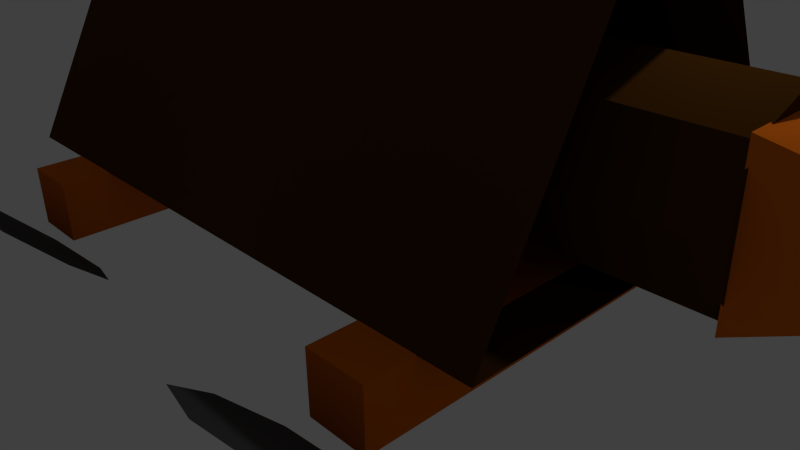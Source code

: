 # Source: heavybatteringram2d.blend  (saved by Blender 2.73.0; exported with 4.5.12 LTS)
import bpy
from mathutils import Matrix  # noqa: F401  (used for matrix-valued properties, if any)

bpy.ops.wm.read_factory_settings(use_empty=True)
scene = bpy.context.scene
scene.name = 'Scene'

# ---- collections
col_collection_1 = bpy.data.collections.new('Collection 1'); scene.collection.children.link(col_collection_1)

# ---- materials (node trees are filled in below, after node groups)
mat_material_003 = bpy.data.materials.new('Material.003')
mat_material_003.alpha_threshold = 0.0
mat_material_003.use_transparent_shadow = False
mat_material_003.diffuse_color = (0.7743, 0.1633, 0.009956, 1.0)
mat_material_003.roughness = 0.5
mat_material_003.line_color = (0.0, 0.0, 0.0, 1.0)
mat_material_001 = bpy.data.materials.new('Material.001')
mat_material_001.alpha_threshold = 0.0
mat_material_001.use_transparent_shadow = False
mat_material_001.diffuse_color = (0.09084, 0.09084, 0.09084, 1.0)
mat_material_001.roughness = 0.5
mat_material_001.line_color = (0.0, 0.0, 0.0, 1.0)
mat_material_002 = bpy.data.materials.new('Material.002')
mat_material_002.alpha_threshold = 0.0
mat_material_002.use_transparent_shadow = False
mat_material_002.diffuse_color = (0.07324, 0.02769, 0.00348, 1.0)
mat_material_002.roughness = 0.5
mat_material_002.line_color = (0.0, 0.0, 0.0, 1.0)

# ---- material node trees

# ---- world
world_world = bpy.data.worlds.new('World'); scene.world = world_world
world_world.color = (0.05088, 0.05088, 0.05088)
world_world.use_sun_shadow = False
world_world.sun_shadow_jitter_overblur = 0.0
world_world.cycles.sampling_method = 'MANUAL'
world_world.cycles.sample_map_resolution = 256

# ---- cameras
cam_camera = bpy.data.cameras.new('Camera')
cam_camera.clip_end = 100.0
cam_camera.lens = 35.0
cam_camera.sensor_width = 32.0
cam_camera.sensor_height = 18.0
cam_camera.ortho_scale = 7.314
cam_camera.dof.focus_distance = 0.0
cam_camera.dof.aperture_fstop = 128.0

# ---- lights
light_lamp = bpy.data.lights.new('Lamp', 'POINT')
light_lamp.transmission_factor = 0.0
light_lamp.cutoff_distance = 30.0
light_lamp.energy = 100.0
light_lamp.shadow_buffer_clip_start = 1.001
light_lamp.shadow_soft_size = 0.1
light_lamp.shadow_maximum_resolution = 0.006
light_lamp.use_absolute_resolution = True
light_lamp.cycles.use_multiple_importance_sampling = False

# ---- meshes
me_cube_003 = bpy.data.meshes.new('Cube.003')
me_cube_003.from_pydata([(-1.0, -1.0, -1.0), (-1.0, 1.0, -1.0), (0.5792, 0.4526, -0.4526), (0.5792, -0.4526, -0.4526), (-1.0, -1.0, 1.0), (-1.0, 1.0, 1.0), (0.5792, 0.4526, 0.4526), (0.5792, -0.4526, 0.4526)], [], [(4, 5, 1, 0), (5, 6, 2, 1), (6, 7, 3, 2), (7, 4, 0, 3), (0, 1, 2, 3), (7, 6, 5, 4)])
me_cube_003.materials.append(mat_material_003)
me_cube_003.use_remesh_preserve_volume = False
me_cube_003.use_remesh_preserve_attributes = False
me_cube_003.use_mirror_vertex_groups = False
me_cube_003.update()
me_plane = bpy.data.meshes.new('Plane')
me_plane.from_pydata([(-1.0, -1.0, 0.0), (1.0, -1.0, 0.0), (-1.0, 1.0, 0.0), (1.0, 1.0, 0.0), (-1.336, 0.0, 0.0), (1.336, 0.0, 0.0), (0.0, -1.401, -3.031e-08), (0.0, 1.401, 3.031e-08), (0.0, 0.0, 0.0)], [], [(8, 5, 3, 7), (6, 1, 5, 8), (0, 6, 8, 4), (4, 8, 7, 2)])
me_plane.materials.append(mat_material_001)
me_plane.use_remesh_preserve_volume = False
me_plane.use_remesh_preserve_attributes = False
me_plane.use_mirror_vertex_groups = False
me_plane.update()
me_cube_001 = bpy.data.meshes.new('Cube.001')
me_cube_001.from_pydata([(-1.0, -1.0, -1.0), (-1.0, 1.0, -1.0), (1.0, 1.0, -1.0), (1.0, -1.0, -1.0), (-1.0, -1.0, 1.0), (-1.0, 1.0, 1.0), (1.0, 1.0, 1.0), (1.0, -1.0, 1.0)], [], [(4, 5, 1, 0), (5, 6, 2, 1), (6, 7, 3, 2), (7, 4, 0, 3), (0, 1, 2, 3), (7, 6, 5, 4)])
me_cube_001.materials.append(mat_material_003)
me_cube_001.use_remesh_preserve_volume = False
me_cube_001.use_remesh_preserve_attributes = False
me_cube_001.use_mirror_vertex_groups = False
me_cube_001.update()
me_cube = bpy.data.meshes.new('Cube')
me_cube.from_pydata([(1.0, 1.0, -1.0), (1.0, -1.0, -1.0), (-1.0, -1.0, -1.0), (-1.0, 1.0, -1.0), (1.0, 0.382, 1.0), (1.0, -0.382, 1.0), (-1.0, -0.382, 1.0), (-1.0, 0.382, 1.0), (-0.5205, -0.3185, -0.7142), (-0.5205, 0.3185, -0.7142), (1.3, 0.3185, -0.7142), (1.3, -0.3185, -0.7142), (-0.5205, -0.3185, 0.3862), (-0.5205, 0.3185, 0.3862), (1.3, 0.3185, 0.3862), (1.3, -0.3185, 0.3862), (-0.5205, 0.0, 0.5857), (-0.5205, 0.0, -0.9137), (1.3, 0.0, 0.5857), (1.3, 0.0, -0.9137), (-0.5205, -0.4405, -0.164), (-0.5205, 0.4405, -0.164), (1.3, 0.4405, -0.164), (1.3, -0.4405, -0.164), (1.3, 0.0, -0.164), (-0.5205, 0.0, -0.164)], [], [(0, 1, 2, 3), (4, 7, 6, 5), (25, 21, 9, 17), (1, 5, 6, 2), (2, 6, 7, 3), (4, 0, 3, 7), (21, 22, 10, 9), (24, 23, 11, 19), (23, 20, 8, 11), (17, 9, 10, 19), (18, 14, 13, 16), (15, 18, 16, 12), (8, 17, 19, 11), (22, 24, 19, 10), (20, 25, 17, 8), (12, 16, 25, 20), (14, 18, 24, 22), (15, 12, 20, 23), (18, 15, 23, 24), (13, 14, 22, 21), (16, 13, 21, 25)])
me_cube.materials.append(mat_material_002)
me_cube.use_remesh_preserve_volume = False
me_cube.use_remesh_preserve_attributes = False
me_cube.use_mirror_vertex_groups = False
me_cube.update()
me_cube_002 = bpy.data.meshes.new('Cube.002')
me_cube_002.from_pydata([(-1.0, -1.0, -1.0), (-1.0, 1.0, -1.0), (1.0, 1.0, -1.0), (1.0, -1.0, -1.0), (-1.0, -1.0, 1.0), (-1.0, 1.0, 1.0), (1.0, 1.0, 1.0), (1.0, -1.0, 1.0)], [], [(4, 5, 1, 0), (5, 6, 2, 1), (6, 7, 3, 2), (7, 4, 0, 3), (0, 1, 2, 3), (7, 6, 5, 4)])
me_cube_002.materials.append(mat_material_003)
me_cube_002.use_remesh_preserve_volume = False
me_cube_002.use_remesh_preserve_attributes = False
me_cube_002.use_mirror_vertex_groups = False
me_cube_002.update()
me_plane_001 = bpy.data.meshes.new('Plane.001')
me_plane_001.from_pydata([(-1.0, -1.0, 0.0), (1.0, -1.0, 0.0), (-1.0, 1.0, 0.0), (1.0, 1.0, 0.0), (-1.336, 0.0, 0.0), (1.336, 0.0, 0.0), (0.0, -1.401, -3.031e-08), (0.0, 1.401, 3.031e-08), (0.0, 0.0, 0.0)], [], [(8, 5, 3, 7), (6, 1, 5, 8), (0, 6, 8, 4), (4, 8, 7, 2)])
me_plane_001.materials.append(mat_material_001)
me_plane_001.use_remesh_preserve_volume = False
me_plane_001.use_remesh_preserve_attributes = False
me_plane_001.use_mirror_vertex_groups = False
me_plane_001.update()
me_plane_002 = bpy.data.meshes.new('Plane.002')
me_plane_002.from_pydata([(-1.0, -1.0, 0.0), (1.0, -1.0, 0.0), (-1.0, 1.0, 0.0), (1.0, 1.0, 0.0), (-1.336, 0.0, 0.0), (1.336, 0.0, 0.0), (0.0, -1.401, -3.031e-08), (0.0, 1.401, 3.031e-08), (0.0, 0.0, 0.0)], [], [(8, 5, 3, 7), (6, 1, 5, 8), (0, 6, 8, 4), (4, 8, 7, 2)])
me_plane_002.materials.append(mat_material_001)
me_plane_002.use_remesh_preserve_volume = False
me_plane_002.use_remesh_preserve_attributes = False
me_plane_002.use_mirror_vertex_groups = False
me_plane_002.update()
me_plane_003 = bpy.data.meshes.new('Plane.003')
me_plane_003.from_pydata([(-1.0, -1.0, 0.0), (1.0, -1.0, 0.0), (-1.0, 1.0, 0.0), (1.0, 1.0, 0.0), (-1.336, 0.0, 0.0), (1.336, 0.0, 0.0), (0.0, -1.401, -3.031e-08), (0.0, 1.401, 3.031e-08), (0.0, 0.0, 0.0)], [], [(8, 5, 3, 7), (6, 1, 5, 8), (0, 6, 8, 4), (4, 8, 7, 2)])
me_plane_003.materials.append(mat_material_001)
me_plane_003.use_remesh_preserve_volume = False
me_plane_003.use_remesh_preserve_attributes = False
me_plane_003.use_mirror_vertex_groups = False
me_plane_003.update()

# ---- objects
ob_cube_003 = bpy.data.objects.new('Cube.003', me_cube_003)
ob_plane = bpy.data.objects.new('Plane', me_plane)
ob_cube_001 = bpy.data.objects.new('Cube.001', me_cube_001)
ob_cube = bpy.data.objects.new('Cube', me_cube)
ob_lamp = bpy.data.objects.new('Lamp', light_lamp)
ob_camera = bpy.data.objects.new('Camera', cam_camera)
ob_cube_002 = bpy.data.objects.new('Cube.002', me_cube_002)
ob_plane_001 = bpy.data.objects.new('Plane.001', me_plane_001)
ob_plane_002 = bpy.data.objects.new('Plane.002', me_plane_002)
ob_plane_003 = bpy.data.objects.new('Plane.003', me_plane_003)

# ---- transforms, parenting, visibility, modifiers, constraints
ob_cube_003.location = (5.829, 0.01373, 2.344)
ob_cube_003.scale = (0.8503, 0.8503, 0.8503)
ob_cube_003.lineart.crease_threshold = 0.0
ob_plane.location = (2.857, 3.663, 0.6582)
ob_plane.rotation_euler = (0.7831, -0.0, 0.0)
ob_plane.scale = (0.7473, 0.7473, 0.7473)
ob_plane.lineart.crease_threshold = 0.0
ob_cube_001.location = (2.864, 0.02466, 0.8427)
ob_cube_001.scale = (0.3668, 2.982, 0.3668)
ob_cube_001.lineart.crease_threshold = 0.0
ob_cube.location = (0.0, 0.0, 2.585)
ob_cube.scale = (3.847, 2.382, 1.379)
ob_cube.lock_rotations_4d = False
ob_cube.empty_display_type = 'ARROWS'
ob_cube.lineart.crease_threshold = 0.0
ob_lamp.location = (4.076, 1.005, 5.904)
ob_lamp.rotation_euler = (0.6503, 0.05522, 1.866)
ob_lamp.lock_rotations_4d = False
ob_lamp.empty_display_type = 'ARROWS'
ob_lamp.color = (0.0, 0.0, 0.0, 0.0)
ob_lamp.lineart.crease_threshold = 0.0
ob_camera.location = (7.481, -6.508, 5.344)
ob_camera.rotation_euler = (1.109, 0.01082, 0.8149)
ob_camera.lock_rotations_4d = False
ob_camera.empty_display_type = 'ARROWS'
ob_camera.color = (0.0, 0.0, 0.0, 0.0)
ob_camera.display_type = 'WIRE'
ob_camera.lineart.crease_threshold = 0.0
ob_cube_002.location = (-2.511, 0.02466, 0.8427)
ob_cube_002.scale = (0.3668, 2.982, 0.3668)
ob_cube_002.lineart.crease_threshold = 0.0
ob_plane_001.location = (-2.503, 3.339, 0.443)
ob_plane_001.rotation_euler = (0.7652, -0.0, 0.0)
ob_plane_001.scale = (0.7473, 0.7473, 0.7473)
ob_plane_001.lineart.crease_threshold = 0.0
ob_plane_002.location = (-2.503, -3.306, 0.5276)
ob_plane_002.rotation_euler = (2.369, -0.0, 0.0)
ob_plane_002.scale = (0.7473, 0.7473, 0.7473)
ob_plane_002.lineart.crease_threshold = 0.0
ob_plane_003.location = (2.857, -3.497, 0.6603)
ob_plane_003.rotation_euler = (2.375, -0.0, 0.0)
ob_plane_003.scale = (0.7473, 0.7473, 0.7473)
ob_plane_003.lineart.crease_threshold = 0.0

# ---- collection membership
col_collection_1.objects.link(ob_cube_003)
col_collection_1.objects.link(ob_plane)
col_collection_1.objects.link(ob_cube_001)
col_collection_1.objects.link(ob_cube)
col_collection_1.objects.link(ob_lamp)
col_collection_1.objects.link(ob_camera)
col_collection_1.objects.link(ob_cube_002)
col_collection_1.objects.link(ob_plane_001)
col_collection_1.objects.link(ob_plane_002)
col_collection_1.objects.link(ob_plane_003)

# ---- scene / render settings (as saved in the file)
scene.camera = ob_camera
scene.frame_start = 1; scene.frame_end = 250; scene.frame_set(1)
scene.render.engine = 'BLENDER_EEVEE_NEXT'
scene.render.resolution_percentage = 50
scene.render.dither_intensity = 0.0
scene.cycles.use_denoising = False
scene.cycles.samples = 10
scene.cycles.sampling_pattern = 'TABULATED_SOBOL'
scene.cycles.light_sampling_threshold = 0.0
scene.cycles.use_adaptive_sampling = False
scene.cycles.use_light_tree = False
scene.cycles.blur_glossy = 0.0
scene.cycles.pixel_filter_type = 'GAUSSIAN'
scene.cycles.sample_clamp_indirect = 0.0
scene.view_settings.view_transform = 'Standard'
bpy.context.view_layer.update()
